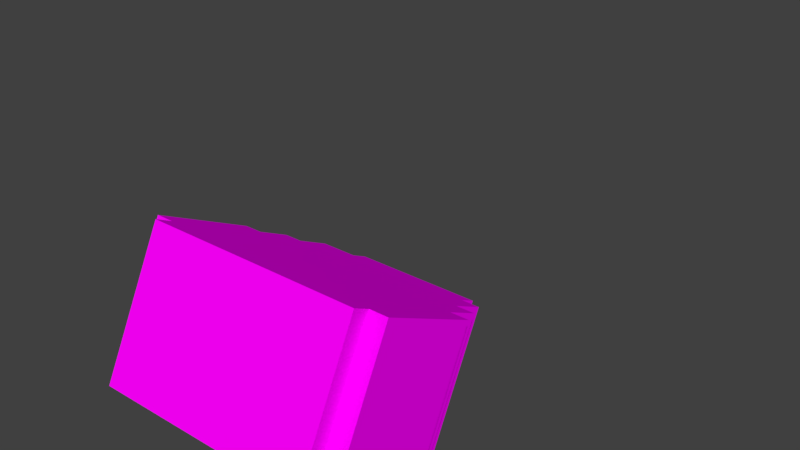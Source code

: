 # Source: head_6.blend  (saved by Blender 2.80.75; exported with 4.5.12 LTS)
import bpy
from mathutils import Matrix  # noqa: F401  (used for matrix-valued properties, if any)

bpy.ops.wm.read_factory_settings(use_empty=True)
scene = bpy.context.scene
scene.name = 'Scene'

# ---- collections
col_collection_1 = bpy.data.collections.new('Collection 1'); scene.collection.children.link(col_collection_1)

# ---- images (referenced by path relative to the original .blend; pixels are not part of the script)
import os
ASSET_DIR = os.environ.get("B2B_ASSET_DIR", "")  # directory of the original .blend (textures are referenced by path, not embedded)
HERE = os.path.dirname(os.path.abspath(__file__))  # packed textures are extracted next to this script under _unpacked/

def load_image(name, relpath, width, height, colorspace="sRGB"):
    """Load a texture the original file referenced (path relative to the .blend, or extracted next to this script)."""
    p = next((c for c in (os.path.join(HERE, relpath), os.path.join(ASSET_DIR, relpath)) if relpath and os.path.exists(c)), "")
    if p:
        img = bpy.data.images.load(p, check_existing=True)
        img.name = name
    else:  # same state as the original file: an image datablock whose file is absent (Cycles renders it pink)
        img = bpy.data.images.new(name, width, height)
        img.source = "FILE"
        img.filepath = "//" + (relpath or name)
    img.colorspace_settings.name = colorspace
    return img
img_avatar_head_6_png = load_image('avatar_head_6.png', 'avatar_head_6.png', 1024, 1024, 'sRGB')

# ---- materials (node trees are filled in below, after node groups)
mat_base_mat = bpy.data.materials.new('base_mat')
mat_base_mat.alpha_threshold = 0.0
mat_base_mat.diffuse_color = (1.0, 1.0, 1.0, 1.0)
mat_base_mat.roughness = 0.5
mat_base_mat.specular_intensity = 0.0

# ---- material node trees
mat_base_mat.use_nodes = True; mat_base_mat.node_tree.nodes.clear()
_N = mat_base_mat.node_tree.nodes; _L = mat_base_mat.node_tree.links
n0 = _N.new('ShaderNodeOutputMaterial'); n0.name = 'Material Output'; n0.location = (300, 300)
n1 = _N.new('ShaderNodeBsdfPrincipled'); n1.name = 'Principled BSDF'; n1.location = (10, 300)
n1.width = 150
n1.subsurface_method = 'BURLEY'
n1.inputs[2].default_value = 0.0
n1.inputs[3].default_value = 1.45
n1.inputs[9].default_value = (1.0, 1.0, 1.0)
n1.inputs[13].default_value = 0.0
n1.inputs[27].default_value = (0.0, 0.0, 0.0, 1.0)
n1.inputs[28].default_value = 1.0
n2 = _N.new('ShaderNodeTexImage'); n2.name = 'Image Texture'; n2.location = (-180, 300)
n2.width = 140
n2.image = img_avatar_head_6_png
_L.new(n1.outputs[0], n0.inputs[0])
_L.new(n2.outputs[0], n1.inputs[0])
n0.is_active_output = True

# ---- world
world_world = bpy.data.worlds.new('World'); scene.world = world_world
world_world.color = (0.05088, 0.05088, 0.05088)
world_world.use_sun_shadow = False
world_world.sun_shadow_jitter_overblur = 0.0
world_world.cycles.sampling_method = 'MANUAL'

# ---- meshes
me_plane = bpy.data.meshes.new('Plane')
me_plane.from_pydata([(-0.6, -1.0, 0.0), (0.6, -1.0, 0.0), (-0.6, 1.0, 0.0), (0.6, 1.0, 0.0), (0.6, -1.0, 0.1), (0.6, 1.0, 0.1), (0.7, -1.0, 0.1), (0.7, 1.0, 0.1), (0.7, -1.0, 0.7), (0.7, 1.0, 0.7), (0.6, -1.0, 0.7), (0.6, 1.0, 0.7), (0.6, -1.0, 0.9), (0.6, 1.0, 0.9), (0.5, -1.0, 0.9), (0.5, 1.0, 0.9), (0.5, -1.0, 1.1), (0.5, 1.0, 1.1), (0.4, -1.0, 1.1), (0.4, 1.0, 1.1), (0.4, -1.0, 1.2), (0.4, 1.0, 1.2), (-0.3, -1.0, 1.2), (-0.3, 1.0, 1.2), (-0.3, -1.0, 1.1), (-0.3, 1.0, 1.1), (-0.5, -1.0, 1.1), (-0.5, 1.0, 1.1), (-0.5, -1.0, 0.9), (-0.5, 1.0, 0.9), (-0.6, -1.0, 0.9), (-0.6, 1.0, 0.9), (-0.6, -1.0, 0.7), (-0.6, 1.0, 0.7), (-0.7, -1.0, 0.7), (-0.7, 1.0, 0.7), (-0.7, -1.0, 0.1), (-0.7, 1.0, 0.1), (-0.6, -1.0, 0.1), (-0.6, 1.0, 0.1)], [], [(0, 2, 3, 1), (3, 5, 4, 1), (5, 7, 6, 4), (7, 9, 8, 6), (9, 11, 10, 8), (11, 13, 12, 10), (13, 15, 14, 12), (15, 17, 16, 14), (17, 19, 18, 16), (19, 21, 20, 18), (21, 23, 22, 20), (23, 25, 24, 22), (25, 27, 26, 24), (27, 29, 28, 26), (29, 31, 30, 28), (31, 33, 32, 30), (33, 35, 34, 32), (35, 37, 36, 34), (37, 39, 38, 36), (2, 0, 38, 39), (18, 20, 22, 24), (14, 16, 26, 28), (10, 12, 30, 32), (6, 8, 34, 36), (0, 1, 4, 38), (21, 19, 25, 23), (17, 15, 29, 27), (13, 11, 33, 31), (9, 7, 37, 35), (2, 39, 5, 3)])
_uv = me_plane.uv_layers.new(name='UVMap')
_uv.uv.foreach_set('vector', [0.0, 8.941e-08, 1.49e-07, 0.5, 0.3, 0.5, 0.3, 0.0, 1.0, 0.0, 0.975, 0.0, 0.975, 0.5, 1.0, 0.5, 0.5, 1.0, 0.525, 1.0, 0.525, 0.5, 0.5, 0.5, 0.625, 0.0, 0.475, 7.451e-08, 0.475, 0.5, 0.625, 0.5, 0.5, 0.5, 0.475, 0.5, 0.475, 1.0, 0.5, 1.0, 0.875, 0.0, 0.825, 1.49e-08, 0.825, 0.5, 0.875, 0.5, 0.6, 0.5, 0.575, 0.5, 0.575, 1.0, 0.6, 1.0, 0.825, 0.0, 0.775, 1.49e-08, 0.775, 0.5, 0.825, 0.5, 0.675, 0.5, 0.65, 0.5, 0.65, 1.0, 0.675, 1.0, 0.65, 0.5, 0.625, 0.5, 0.625, 1.0, 0.65, 1.0, 0.475, 0.0, 0.3, 4.47e-08, 0.3, 0.5, 0.475, 0.5, 0.75, 0.5, 0.725, 0.5, 0.725, 1.0, 0.75, 1.0, 0.925, 0.0, 0.875, 0.0, 0.875, 0.5, 0.925, 0.5, 0.925, 0.5, 0.975, 0.5, 0.975, 0.0, 0.925, 2.98e-08, 0.625, 0.5, 0.6, 0.5, 0.6, 1.0, 0.625, 1.0, 0.375, 1.0, 0.425, 1.0, 0.425, 0.5, 0.375, 0.5, 1.0, 0.0, 0.0, 2.98e-08, 5.96e-06, 1.0, 1.0, 1.0, 0.625, 0.5, 0.775, 0.5, 0.775, 0.0, 0.625, 0.0, 0.525, 1.0, 0.55, 1.0, 0.55, 0.5, 0.525, 0.5, 0.775, 1.0, 0.775, 0.5, 0.75, 0.5, 0.75, 1.0, 0.875, 0.85, 0.9, 0.85, 0.9, 0.675, 0.875, 0.675, 0.825, 0.5, 0.775, 0.5, 0.775, 0.75, 0.825, 0.75, 0.175, 0.826, 0.225, 0.826, 0.225, 0.526, 0.175, 0.526, 0.025, 0.85, 0.175, 0.85, 0.175, 0.5, 0.025, 0.5, -1.332e-06, 0.526, 1.566e-06, 0.826, 0.025, 0.826, 0.025, 0.526, 0.9, 0.5, 0.875, 0.5, 0.875, 0.675, 0.9, 0.675, 0.725, 0.5, 0.675, 0.5, 0.675, 0.75, 0.725, 0.75, 0.475, 0.5, 0.425, 0.5, 0.425, 0.8, 0.475, 0.8, 0.225, 1.0, 0.375, 1.0, 0.375, 0.65, 0.225, 0.65, 0.825, 0.8, 0.85, 0.8, 0.85, 0.5, 0.825, 0.5])
me_plane.materials.append(mat_base_mat)
me_plane.use_remesh_preserve_volume = False
me_plane.use_remesh_preserve_attributes = False
me_plane.use_mirror_vertex_groups = False
me_plane.update()
arm_armature = bpy.data.armatures.new('Armature')  # bones are not reproduced

# ---- objects
ob_armature = bpy.data.objects.new('Armature', arm_armature)
ob_head = bpy.data.objects.new('head', me_plane)

# ---- transforms, parenting, visibility, modifiers, constraints
ob_armature.location = (0.004447, 0.02839, 0.08707)
ob_armature.rotation_euler = (-0.3978, -0.0, 0.0)
ob_armature.scale = (0.06108, 0.06108, 0.06108)
ob_armature.show_in_front = True
ob_armature.lineart.crease_threshold = 0.0
ob_head.parent = ob_armature
ob_head.matrix_parent_inverse = Matrix(((16.37, 1.49e-08, 5.96e-08, -0.07281), (0.0, 6.343, 15.09, -2.494), (0.0, -15.09, 6.343, -0.1238), (0.0, 0.0, 0.0, 1.0)))
ob_head.location = (0.002828, 0.0271, 0.08789)
ob_head.rotation_euler = (-0.4652, -0.0, 0.0)
ob_head.scale = (0.05965, 0.02386, 0.05965)
ob_head.lineart.crease_threshold = 0.0

# ---- collection membership
col_collection_1.objects.link(ob_armature)
col_collection_1.objects.link(ob_head)

# ---- scene / render settings (as saved in the file)
scene.frame_start = 1; scene.frame_end = 250; scene.frame_set(15)
scene.render.engine = 'CYCLES'
scene.render.resolution_percentage = 50
scene.render.dither_intensity = 0.0
scene.cycles.use_denoising = False
scene.cycles.samples = 128
scene.cycles.sampling_pattern = 'TABULATED_SOBOL'
scene.cycles.use_adaptive_sampling = False
scene.cycles.use_light_tree = False
scene.cycles.blur_glossy = 0.0
scene.cycles.sample_clamp_indirect = 0.0
scene.view_settings.view_transform = 'Standard'
bpy.context.view_layer.update()

# ---- added for rendering (the .blend has no active camera and no usable light): camera, sun
cam_auto = bpy.data.cameras.new('AutoCamera')
cam_auto.lens = 50.0
cam_auto.sensor_width = 36.0
cam_auto.clip_end = 1000.0
ob_auto_camera = bpy.data.objects.new('AutoCamera', cam_auto)
scene.collection.objects.link(ob_auto_camera)
ob_auto_camera.location = (0.187873, -0.178894, 0.267908)
ob_auto_camera.rotation_euler = (1.09748, -7.21219e-08, 0.694738)
scene.camera = ob_auto_camera
light_auto_sun = bpy.data.lights.new('AutoSun', 'SUN')
light_auto_sun.energy = 3.0
light_auto_sun.angle = 0.0523599
ob_auto_sun = bpy.data.objects.new('AutoSun', light_auto_sun)
scene.collection.objects.link(ob_auto_sun)
ob_auto_sun.rotation_euler = (0.872665, 0.174533, 0.523599)
bpy.context.view_layer.update()
